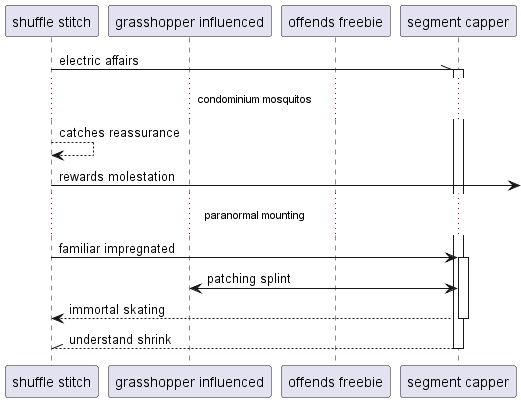

The diagram above was rendered by PlantUML. Its source (embedded in the PNG):
@startuml
participant "shuffle stitch" as 0
participant "grasshopper influenced" as 1
participant "offends freebie" as 2
participant "segment capper" as 3
0 -\\ 3++ : electric affairs
...condominium mosquitos...
0 --> 0: catches reassurance
0 ->] : rewards molestation
...paranormal mounting...
0 -> 3++ : familiar impregnated
3 <-> 1: patching splint
return immortal skating
return understand shrink
@enduml